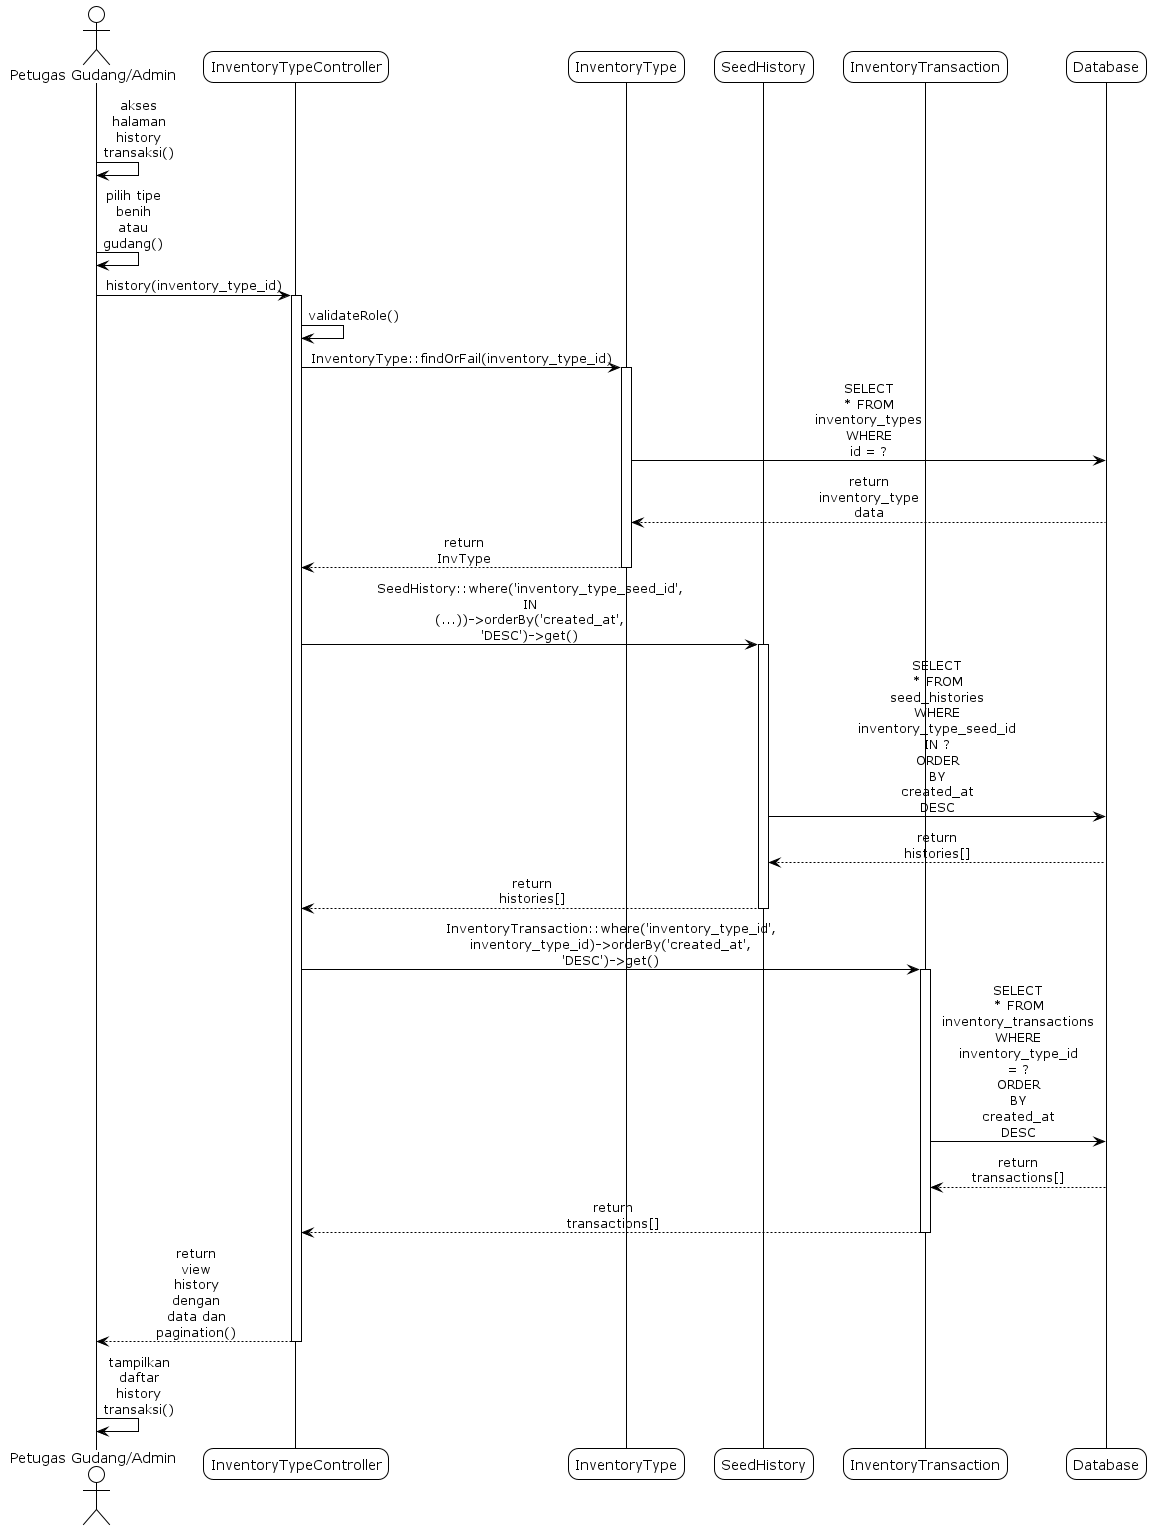

The diagram above was rendered by PlantUML. Its source (embedded in the PNG):
@startuml
!theme plain
skinparam sequenceMessageAlign center
skinparam roundcorner 20
skinparam maxmessagesize 60

' sd Lihat History Transaksi

actor "Petugas Gudang/Admin" as User
participant "InventoryTypeController" as Controller
participant "InventoryType" as InvType
participant "SeedHistory" as History
participant "InventoryTransaction" as Transaction
participant "Database" as DB

User -> User: akses halaman history transaksi()
User -> User: pilih tipe benih atau gudang()
User -> Controller: history(inventory_type_id)
activate Controller
Controller -> Controller: validateRole()
Controller -> InvType: InventoryType::findOrFail(inventory_type_id)
activate InvType
InvType -> DB: SELECT * FROM inventory_types WHERE id = ?
DB --> InvType: return inventory_type data
InvType --> Controller: return InvType
deactivate InvType

Controller -> History: SeedHistory::where('inventory_type_seed_id', IN (...))->orderBy('created_at', 'DESC')->get()
activate History
History -> DB: SELECT * FROM seed_histories WHERE inventory_type_seed_id IN ? ORDER BY created_at DESC
DB --> History: return histories[]
History --> Controller: return histories[]
deactivate History

Controller -> Transaction: InventoryTransaction::where('inventory_type_id', inventory_type_id)->orderBy('created_at', 'DESC')->get()
activate Transaction
Transaction -> DB: SELECT * FROM inventory_transactions WHERE inventory_type_id = ? ORDER BY created_at DESC
DB --> Transaction: return transactions[]
Transaction --> Controller: return transactions[]
deactivate Transaction

Controller --> User: return view history dengan data dan pagination()
deactivate Controller
User -> User: tampilkan daftar history transaksi()

@enduml